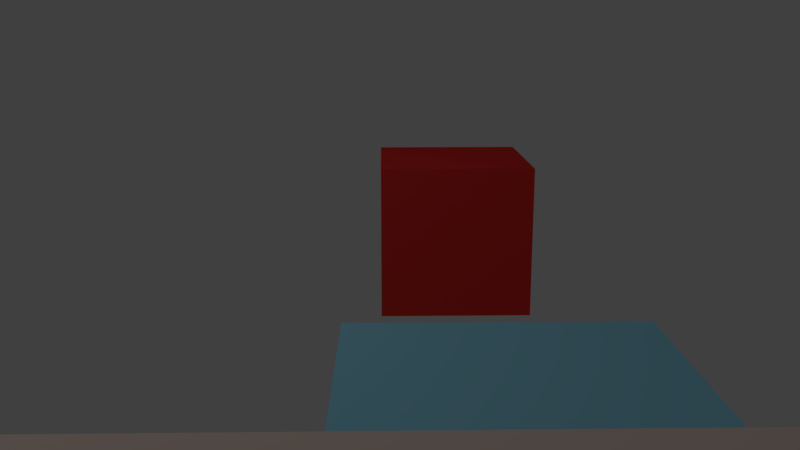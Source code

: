 # Source: scene6.blend  (saved by Blender 2.79.0; exported with 4.5.12 LTS)
import bpy
from mathutils import Matrix  # noqa: F401  (used for matrix-valued properties, if any)

bpy.ops.wm.read_factory_settings(use_empty=True)
scene = bpy.context.scene
scene.name = 'Scene'

# ---- collections
col_collection_1 = bpy.data.collections.new('Collection 1'); scene.collection.children.link(col_collection_1)

# ---- materials (node trees are filled in below, after node groups)
mat_material_003 = bpy.data.materials.new('Material.003')
mat_material_003.alpha_threshold = 0.0
mat_material_003.use_transparent_shadow = False
mat_material_003.diffuse_color = (0.8, 0.038, 0.031, 1.0)
mat_material_003.roughness = 0.5
mat_material_002 = bpy.data.materials.new('Material.002')
mat_material_002.alpha_threshold = 0.0
mat_material_002.use_transparent_shadow = False
mat_material_002.diffuse_color = (0.271, 0.1497, 0.8, 1.0)
mat_material_002.roughness = 0.5
mat_material_001 = bpy.data.materials.new('Material.001')
mat_material_001.alpha_threshold = 0.0
mat_material_001.use_transparent_shadow = False
mat_material_001.diffuse_color = (0.2733, 0.6336, 0.8, 1.0)
mat_material_001.roughness = 0.5
mat_material_004 = bpy.data.materials.new('Material.004')
mat_material_004.alpha_threshold = 0.0
mat_material_004.use_transparent_shadow = False
mat_material_004.diffuse_color = (0.8, 0.6384, 0.5665, 1.0)
mat_material_004.roughness = 0.5
mat_material_005 = bpy.data.materials.new('Material.005')
mat_material_005.alpha_threshold = 0.0
mat_material_005.use_transparent_shadow = False
mat_material_005.diffuse_color = (0.06172, 0.04148, 0.07837, 1.0)
mat_material_005.roughness = 0.5

# ---- material node trees

# ---- world
world_world = bpy.data.worlds.new('World'); scene.world = world_world
world_world.color = (0.05088, 0.05088, 0.05088)
world_world.use_sun_shadow = False
world_world.sun_shadow_jitter_overblur = 0.0
world_world.cycles.sampling_method = 'MANUAL'

# ---- cameras
cam_camera = bpy.data.cameras.new('Camera')
cam_camera.clip_end = 100.0
cam_camera.lens = 35.0
cam_camera.sensor_width = 32.0
cam_camera.sensor_height = 18.0
cam_camera.ortho_scale = 7.314
cam_camera.dof.focus_distance = 0.0
cam_camera.dof.aperture_fstop = 128.0

# ---- lights
light_lamp = bpy.data.lights.new('Lamp', 'POINT')
light_lamp.transmission_factor = 0.0
light_lamp.cutoff_distance = 30.0
light_lamp.energy = 100.0
light_lamp.shadow_buffer_clip_start = 1.001
light_lamp.shadow_soft_size = 0.1
light_lamp.shadow_maximum_resolution = 0.006
light_lamp.use_absolute_resolution = True

# ---- meshes
me_cube_003 = bpy.data.meshes.new('Cube.003')
me_cube_003.from_pydata([(-1.0, -1.0, -1.0), (-1.0, -1.0, 1.0), (-1.0, 1.0, -1.0), (-1.0, 1.0, 1.0), (1.0, -1.0, -1.0), (1.0, -1.0, 1.0), (1.0, 1.0, -1.0), (1.0, 1.0, 1.0)], [], [(0, 1, 3, 2), (2, 3, 7, 6), (6, 7, 5, 4), (4, 5, 1, 0), (2, 6, 4, 0), (7, 3, 1, 5)])
me_cube_003.materials.append(mat_material_003)
me_cube_003.use_remesh_preserve_volume = False
me_cube_003.use_remesh_preserve_attributes = False
me_cube_003.use_mirror_vertex_groups = False
me_cube_003.update()
me_sphere = bpy.data.meshes.new('Sphere')
me_sphere.from_pydata([(0.0, 0.1951, 0.9808), (0.0, 0.3827, 0.9239), (0.0, 0.5556, 0.8315), (0.0, 0.7071, 0.7071), (0.0, 0.8315, 0.5556), (0.0, 0.9239, 0.3827), (0.0, 0.9808, 0.1951), (0.0, 1.0, 7.55e-08), (0.0, 0.9808, -0.1951), (0.0, 0.5556, -0.8315), (0.03806, 0.1913, 0.9808), (0.07466, 0.3753, 0.9239), (0.1084, 0.5449, 0.8315), (0.1379, 0.6935, 0.7071), (0.1622, 0.8155, 0.5556), (0.1802, 0.9061, 0.3827), (0.1913, 0.9619, 0.1951), (0.1951, 0.9808, 7.55e-08), (0.1913, 0.9619, -0.1951), (0.1802, 0.9061, -0.3827), (0.1622, 0.8155, -0.5556), (0.1379, 0.6935, -0.7071), (0.1084, 0.5449, -0.8315), (0.07466, 0.3753, -0.9239), (0.03806, 0.1913, -0.9808), (0.07466, 0.1802, 0.9808), (0.1464, 0.3536, 0.9239), (0.2126, 0.5133, 0.8315), (0.2706, 0.6533, 0.7071), (0.3182, 0.7682, 0.5556), (0.3536, 0.8536, 0.3827), (0.3753, 0.9061, 0.1951), (0.3827, 0.9239, 7.55e-08), (0.3753, 0.9061, -0.1951), (0.3536, 0.8536, -0.3827), (0.3182, 0.7682, -0.5556), (0.2706, 0.6533, -0.7071), (0.2126, 0.5133, -0.8315), (0.1464, 0.3536, -0.9239), (0.07466, 0.1802, -0.9808), (0.1084, 0.1622, 0.9808), (0.2126, 0.3182, 0.9239), (0.3087, 0.4619, 0.8315), (0.3928, 0.5879, 0.7071), (0.4619, 0.6913, 0.5556), (0.5133, 0.7682, 0.3827), (0.5449, 0.8155, 0.1951), (0.5556, 0.8315, 7.55e-08), (0.5449, 0.8155, -0.1951), (0.5133, 0.7682, -0.3827), (0.4619, 0.6913, -0.5556), (0.3928, 0.5879, -0.7071), (0.3087, 0.4619, -0.8315), (0.2126, 0.3182, -0.9239), (0.1084, 0.1622, -0.9808), (0.1379, 0.1379, 0.9808), (0.2706, 0.2706, 0.9239), (0.3928, 0.3928, 0.8315), (0.5, 0.5, 0.7071), (0.5879, 0.5879, 0.5556), (0.6533, 0.6533, 0.3827), (0.6935, 0.6935, 0.1951), (0.7071, 0.7071, 7.55e-08), (0.6935, 0.6935, -0.1951), (0.6533, 0.6533, -0.3827), (0.5879, 0.5879, -0.5556), (0.5, 0.5, -0.7071), (0.3928, 0.3928, -0.8315), (0.2706, 0.2706, -0.9239), (0.1379, 0.1379, -0.9808), (0.1622, 0.1084, 0.9808), (0.3182, 0.2126, 0.9239), (0.4619, 0.3087, 0.8315), (0.5879, 0.3928, 0.7071), (0.6913, 0.4619, 0.5556), (0.7682, 0.5133, 0.3827), (0.8155, 0.5449, 0.1951), (0.8315, 0.5556, 7.55e-08), (0.8155, 0.5449, -0.1951), (0.7682, 0.5133, -0.3827), (0.6913, 0.4619, -0.5556), (0.5879, 0.3928, -0.7071), (0.4619, 0.3087, -0.8315), (0.3182, 0.2126, -0.9239), (0.1622, 0.1084, -0.9808), (0.1802, 0.07466, 0.9808), (0.3536, 0.1464, 0.9239), (0.5133, 0.2126, 0.8315), (0.6533, 0.2706, 0.7071), (0.7682, 0.3182, 0.5556), (0.8536, 0.3536, 0.3827), (0.9061, 0.3753, 0.1951), (0.9239, 0.3827, 7.55e-08), (0.9061, 0.3753, -0.1951), (0.8536, 0.3536, -0.3827), (0.7682, 0.3182, -0.5556), (0.6533, 0.2706, -0.7071), (0.5133, 0.2126, -0.8315), (0.3536, 0.1464, -0.9239), (0.1802, 0.07466, -0.9808), (0.1913, 0.03806, 0.9808), (0.3753, 0.07466, 0.9239), (0.5449, 0.1084, 0.8315), (0.6935, 0.1379, 0.7071), (0.8155, 0.1622, 0.5556), (0.9061, 0.1802, 0.3827), (0.9619, 0.1913, 0.1951), (0.9808, 0.1951, 7.55e-08), (0.9619, 0.1913, -0.1951), (0.9061, 0.1802, -0.3827), (0.8155, 0.1622, -0.5556), (0.6935, 0.1379, -0.7071), (0.5449, 0.1084, -0.8315), (0.3753, 0.07466, -0.9239), (0.1913, 0.03806, -0.9808), (0.1951, -3.266e-07, 0.9808), (0.3827, -3.192e-07, 0.9239), (0.5556, -3.117e-07, 0.8315), (0.7071, -3.192e-07, 0.7071), (0.8315, -3.341e-07, 0.5556), (0.9239, -2.745e-07, 0.3827), (0.9808, -3.937e-07, 0.1951), (1.0, -3.788e-07, 7.55e-08), (0.9808, -3.937e-07, -0.1951), (0.9239, -2.298e-07, -0.3827), (0.8315, -3.341e-07, -0.5556), (0.7071, -3.192e-07, -0.7071), (0.5556, -3.415e-07, -0.8315), (0.3827, -3.043e-07, -0.9239), (0.1951, -3.08e-07, -0.9808), (0.1913, -0.03806, 0.9808), (0.3753, -0.07466, 0.9239), (0.5449, -0.1084, 0.8315), (0.6935, -0.138, 0.7071), (0.8155, -0.1622, 0.5556), (0.9061, -0.1802, 0.3827), (0.9619, -0.1913, 0.1951), (0.9808, -0.1951, 7.55e-08), (0.9619, -0.1913, -0.1951), (0.9061, -0.1802, -0.3827), (0.8155, -0.1622, -0.5556), (0.6935, -0.138, -0.7071), (0.5449, -0.1084, -0.8315), (0.3753, -0.07466, -0.9239), (0.1913, -0.03806, -0.9808), (0.1802, -0.07466, 0.9808), (0.3536, -0.1464, 0.9239), (0.5133, -0.2126, 0.8315), (0.6533, -0.2706, 0.7071), (0.7682, -0.3182, 0.5556), (0.8536, -0.3536, 0.3827), (0.9061, -0.3753, 0.1951), (0.9239, -0.3827, 7.55e-08), (0.9061, -0.3753, -0.1951), (0.8536, -0.3536, -0.3827), (0.7682, -0.3182, -0.5556), (0.6533, -0.2706, -0.7071), (0.5133, -0.2126, -0.8315), (0.3536, -0.1464, -0.9239), (0.1802, -0.07466, -0.9808), (0.1622, -0.1084, 0.9808), (0.3182, -0.2126, 0.9239), (0.4619, -0.3087, 0.8315), (0.5879, -0.3928, 0.7071), (0.6913, -0.4619, 0.5556), (0.7682, -0.5133, 0.3827), (0.8155, -0.5449, 0.1951), (0.8315, -0.5556, 7.55e-08), (0.8155, -0.5449, -0.1951), (0.7682, -0.5133, -0.3827), (0.6913, -0.4619, -0.5556), (0.5879, -0.3928, -0.7071), (0.4619, -0.3087, -0.8315), (0.3182, -0.2126, -0.9239), (0.1622, -0.1084, -0.9808), (0.1379, -0.138, 0.9808), (0.2706, -0.2706, 0.9239), (0.3928, -0.3928, 0.8315), (0.5, -0.5, 0.7071), (0.5879, -0.5879, 0.5556), (0.6533, -0.6533, 0.3827), (0.6935, -0.6935, 0.1951), (0.7071, -0.7071, 7.55e-08), (0.6935, -0.6935, -0.1951), (0.6533, -0.6533, -0.3827), (0.5879, -0.5879, -0.5556), (0.5, -0.5, -0.7071), (0.3928, -0.3928, -0.8315), (0.2706, -0.2706, -0.9239), (0.1379, -0.138, -0.9808), (0.1084, -0.1622, 0.9808), (0.2126, -0.3182, 0.9239), (0.3087, -0.4619, 0.8315), (0.3928, -0.5879, 0.7071), (0.4619, -0.6913, 0.5556), (0.5133, -0.7682, 0.3827), (0.5449, -0.8155, 0.1951), (0.5556, -0.8315, 7.55e-08), (0.5449, -0.8155, -0.1951), (0.5133, -0.7682, -0.3827), (0.4619, -0.6913, -0.5556), (0.3928, -0.5879, -0.7071), (0.3087, -0.4619, -0.8315), (0.2126, -0.3182, -0.9239), (0.1084, -0.1622, -0.9808), (0.0, -3.258e-07, -1.0), (0.07466, -0.1802, 0.9808), (0.1464, -0.3536, 0.9239), (0.2126, -0.5133, 0.8315), (0.2706, -0.6533, 0.7071), (0.3182, -0.7682, 0.5556), (0.3536, -0.8536, 0.3827), (0.3753, -0.9061, 0.1951), (0.3827, -0.9239, 7.55e-08), (0.3753, -0.9061, -0.1951), (0.3536, -0.8536, -0.3827), (0.3182, -0.7682, -0.5556), (0.2706, -0.6533, -0.7071), (0.2126, -0.5133, -0.8315), (0.1464, -0.3536, -0.9239), (0.07466, -0.1802, -0.9808), (0.03806, -0.1913, 0.9808), (0.07466, -0.3753, 0.9239), (0.1084, -0.5449, 0.8315), (0.1379, -0.6935, 0.7071), (0.1622, -0.8155, 0.5556), (0.1802, -0.9061, 0.3827), (0.1913, -0.9619, 0.1951), (0.1951, -0.9808, 7.55e-08), (0.1913, -0.9619, -0.1951), (0.1802, -0.9061, -0.3827), (0.1622, -0.8155, -0.5556), (0.1379, -0.6935, -0.7071), (0.1084, -0.5449, -0.8315), (0.07466, -0.3753, -0.9239), (0.03806, -0.1913, -0.9808), (-7.212e-09, -0.1951, 0.9808), (4.122e-08, -0.3827, 0.9239), (2.632e-08, -0.5556, 0.8315), (-2.584e-08, -0.7071, 0.7071), (-8.544e-08, -0.8315, 0.5556), (6.357e-08, -0.9239, 0.3827), (-8.544e-08, -0.9808, 0.1951), (-1.003e-07, -1.0, 7.55e-08), (-8.544e-08, -0.9808, -0.1951), (6.357e-08, -0.9239, -0.3827), (-8.544e-08, -0.8315, -0.5556), (-2.584e-08, -0.7071, -0.7071), (-1.094e-08, -0.5556, -0.8315), (3.964e-09, -0.3827, -0.9239), (3.964e-09, -0.1951, -0.9808), (-0.03806, -0.1913, 0.9808), (-0.07466, -0.3753, 0.9239), (-0.1084, -0.5449, 0.8315), (-0.1379, -0.6935, 0.7071), (-0.1622, -0.8155, 0.5556), (-0.1802, -0.9061, 0.3827), (-0.1913, -0.9619, 0.1951), (-0.1951, -0.9808, 7.55e-08), (-0.1913, -0.9619, -0.1951), (-0.1802, -0.9061, -0.3827), (-0.1622, -0.8155, -0.5556), (-0.1379, -0.6935, -0.7071), (-0.1084, -0.5449, -0.8315), (-0.07466, -0.3753, -0.9239), (-0.03806, -0.1913, -0.9808), (-0.07466, -0.1802, 0.9808), (-0.1464, -0.3536, 0.9239), (-0.2126, -0.5133, 0.8315), (-0.2706, -0.6533, 0.7071), (-0.3182, -0.7682, 0.5556), (-0.3536, -0.8536, 0.3827), (-0.3753, -0.9061, 0.1951), (-0.3827, -0.9239, 7.55e-08), (-0.3753, -0.9061, -0.1951), (-0.3536, -0.8536, -0.3827), (-0.3182, -0.7682, -0.5556), (-0.2706, -0.6533, -0.7071), (-0.2126, -0.5133, -0.8315), (-0.1464, -0.3536, -0.9239), (-0.07466, -0.1802, -0.9808), (-0.1084, -0.1622, 0.9808), (-0.2126, -0.3182, 0.9239), (-0.3087, -0.4619, 0.8315), (-0.3928, -0.5879, 0.7071), (-0.4619, -0.6913, 0.5556), (-0.5133, -0.7682, 0.3827), (-0.5449, -0.8155, 0.1951), (-0.5556, -0.8315, 7.55e-08), (-0.5449, -0.8155, -0.1951), (-0.5133, -0.7682, -0.3827), (-0.4619, -0.6913, -0.5556), (-0.3928, -0.5879, -0.7071), (-0.3087, -0.4619, -0.8315), (-0.2126, -0.3182, -0.9239), (-0.1084, -0.1622, -0.9808), (-2.304e-07, -5.562e-07, 1.0), (-0.1379, -0.138, 0.9808), (-0.2706, -0.2706, 0.9239), (-0.3928, -0.3928, 0.8315), (-0.5, -0.5, 0.7071), (-0.5879, -0.5879, 0.5556), (-0.6533, -0.6533, 0.3827), (-0.6935, -0.6935, 0.1951), (-0.7071, -0.7071, 7.55e-08), (-0.6935, -0.6935, -0.1951), (-0.6533, -0.6533, -0.3827), (-0.5879, -0.5879, -0.5556), (-0.5, -0.5, -0.7071), (-0.3928, -0.3928, -0.8315), (-0.2706, -0.2706, -0.9239), (-0.1379, -0.1379, -0.9808), (-0.1622, -0.1084, 0.9808), (-0.3182, -0.2126, 0.9239), (-0.4619, -0.3087, 0.8315), (-0.5879, -0.3928, 0.7071), (-0.6913, -0.4619, 0.5556), (-0.7682, -0.5133, 0.3827), (-0.8155, -0.5449, 0.1951), (-0.8315, -0.5556, 7.55e-08), (-0.8155, -0.5449, -0.1951), (-0.7682, -0.5133, -0.3827), (-0.6913, -0.4619, -0.5556), (-0.5879, -0.3928, -0.7071), (-0.4619, -0.3087, -0.8315), (-0.3182, -0.2126, -0.9239), (-0.1622, -0.1084, -0.9808), (-0.1802, -0.07466, 0.9808), (-0.3536, -0.1464, 0.9239), (-0.5133, -0.2126, 0.8315), (-0.6533, -0.2706, 0.7071), (-0.7682, -0.3182, 0.5556), (-0.8536, -0.3536, 0.3827), (-0.9061, -0.3753, 0.1951), (-0.9239, -0.3827, 7.55e-08), (-0.9061, -0.3753, -0.1951), (-0.8536, -0.3536, -0.3827), (-0.7682, -0.3182, -0.5556), (-0.6533, -0.2706, -0.7071), (-0.5133, -0.2126, -0.8315), (-0.3536, -0.1464, -0.9239), (-0.1802, -0.07466, -0.9808), (-0.1913, -0.03806, 0.9808), (-0.3753, -0.07466, 0.9239), (-0.5449, -0.1084, 0.8315), (-0.6935, -0.1379, 0.7071), (-0.8155, -0.1622, 0.5556), (-0.9061, -0.1802, 0.3827), (-0.9619, -0.1913, 0.1951), (-0.9808, -0.1951, 7.55e-08), (-0.9619, -0.1913, -0.1951), (-0.9061, -0.1802, -0.3827), (-0.8155, -0.1622, -0.5556), (-0.6935, -0.1379, -0.7071), (-0.5449, -0.1084, -0.8315), (-0.3753, -0.07466, -0.9239), (-0.1913, -0.03806, -0.9808), (-0.1951, -3.117e-07, 0.9808), (-0.3827, -2.819e-07, 0.9239), (-0.5556, -2.819e-07, 0.8315), (-0.7071, -1.851e-07, 0.7071), (-0.8315, -1.404e-07, 0.5556), (-0.9239, -3.192e-07, 0.3827), (-0.9808, -9.567e-08, 0.1951), (-1.0, -1.404e-07, 7.55e-08), (-0.9808, -9.567e-08, -0.1951), (-0.9239, -3.192e-07, -0.3827), (-0.8315, -1.404e-07, -0.5556), (-0.7071, -1.851e-07, -0.7071), (-0.5556, -2.596e-07, -0.8315), (-0.3827, -2.521e-07, -0.9239), (-0.1951, -3.155e-07, -0.9808), (-0.1913, 0.03806, 0.9808), (-0.3753, 0.07466, 0.9239), (-0.5449, 0.1084, 0.8315), (-0.6935, 0.1379, 0.7071), (-0.8155, 0.1622, 0.5556), (-0.9061, 0.1802, 0.3827), (-0.9619, 0.1913, 0.1951), (-0.9808, 0.1951, 7.55e-08), (-0.9619, 0.1913, -0.1951), (-0.9061, 0.1802, -0.3827), (-0.8155, 0.1622, -0.5556), (-0.6935, 0.1379, -0.7071), (-0.5449, 0.1084, -0.8315), (-0.3753, 0.07466, -0.9239), (-0.1913, 0.03806, -0.9808), (-0.1802, 0.07466, 0.9808), (-0.3536, 0.1464, 0.9239), (-0.5133, 0.2126, 0.8315), (-0.6533, 0.2706, 0.7071), (-0.7682, 0.3182, 0.5556), (-0.8536, 0.3536, 0.3827), (-0.9061, 0.3753, 0.1951), (-0.9239, 0.3827, 7.55e-08), (-0.9061, 0.3753, -0.1951), (-0.8536, 0.3536, -0.3827), (-0.7682, 0.3182, -0.5556), (-0.6533, 0.2706, -0.7071), (-0.5133, 0.2126, -0.8315), (-0.3536, 0.1464, -0.9239), (-0.1802, 0.07466, -0.9808), (-0.1622, 0.1084, 0.9808), (-0.3182, 0.2126, 0.9239), (-0.4619, 0.3087, 0.8315), (-0.5879, 0.3928, 0.7071), (-0.6913, 0.4619, 0.5556), (-0.7682, 0.5133, 0.3827), (-0.8155, 0.5449, 0.1951), (-0.8315, 0.5556, 7.55e-08), (-0.8155, 0.5449, -0.1951), (-0.7682, 0.5133, -0.3827), (-0.6913, 0.4619, -0.5556), (-0.5879, 0.3928, -0.7071), (-0.4619, 0.3087, -0.8315), (-0.3182, 0.2126, -0.9239), (-0.1622, 0.1084, -0.9808), (-0.1379, 0.1379, 0.9808), (-0.2706, 0.2706, 0.9239), (-0.3928, 0.3928, 0.8315), (-0.5, 0.5, 0.7071), (-0.5879, 0.5879, 0.5556), (-0.6533, 0.6533, 0.3827), (-0.6935, 0.6935, 0.1951), (-0.7071, 0.7071, 7.55e-08), (-0.6935, 0.6935, -0.1951), (-0.6533, 0.6533, -0.3827), (-0.5879, 0.5879, -0.5556), (-0.5, 0.5, -0.7071), (-0.3928, 0.3928, -0.8315), (-0.2706, 0.2706, -0.9239), (-0.1379, 0.1379, -0.9808), (-0.1084, 0.1622, 0.9808), (-0.2126, 0.3182, 0.9239), (-0.3087, 0.4619, 0.8315), (-0.3928, 0.5879, 0.7071), (-0.4619, 0.6913, 0.5556), (-0.5133, 0.7682, 0.3827), (-0.5449, 0.8155, 0.1951), (-0.5556, 0.8315, 7.55e-08), (-0.5449, 0.8155, -0.1951), (-0.5133, 0.7682, -0.3827), (-0.4619, 0.6913, -0.5556), (-0.3928, 0.5879, -0.7071), (-0.3087, 0.4619, -0.8315), (-0.2126, 0.3182, -0.9239), (-0.1084, 0.1622, -0.9808), (-0.07466, 0.1802, 0.9808), (-0.1464, 0.3536, 0.9239), (-0.2126, 0.5133, 0.8315), (-0.2706, 0.6533, 0.7071), (-0.3182, 0.7682, 0.5556), (-0.3536, 0.8536, 0.3827), (-0.3753, 0.9061, 0.1951), (-0.3827, 0.9239, 7.55e-08), (-0.3753, 0.9061, -0.1951), (-0.3536, 0.8536, -0.3827), (-0.3182, 0.7682, -0.5556), (-0.2706, 0.6533, -0.7071), (-0.2126, 0.5133, -0.8315), (-0.1464, 0.3536, -0.9239), (-0.07466, 0.1802, -0.9808), (-0.03806, 0.1913, 0.9808), (-0.07466, 0.3753, 0.9239), (-0.1084, 0.5449, 0.8315), (-0.1379, 0.6935, 0.7071), (-0.1622, 0.8155, 0.5556), (-0.1802, 0.9061, 0.3827), (-0.1913, 0.9619, 0.1951), (-0.1951, 0.9808, 7.55e-08), (-0.1913, 0.9619, -0.1951), (-0.1802, 0.9061, -0.3827), (-0.1622, 0.8155, -0.5556), (-0.1379, 0.6935, -0.7071), (-0.1084, 0.5449, -0.8315), (-0.07466, 0.3753, -0.9239), (-0.03806, 0.1913, -0.9808), (6.357e-08, 0.9239, -0.3827), (2.722e-07, 0.8315, -0.5556), (1.53e-07, 0.7071, -0.7071), (7.847e-08, 0.3827, -0.9239), (1.514e-08, 0.1951, -0.9808)], [], [(477, 8, 18, 19), (2, 1, 11, 12), (478, 477, 19, 20), (3, 2, 12, 13), (479, 478, 20, 21), (4, 3, 13, 14), (9, 479, 21, 22), (5, 4, 14, 15), (480, 9, 22, 23), (6, 5, 15, 16), (481, 480, 23, 24), (7, 6, 16, 17), (0, 296, 10), (205, 481, 24), (8, 7, 17, 18), (1, 0, 10, 11), (10, 296, 25), (205, 24, 39), (18, 17, 32, 33), (11, 10, 25, 26), (19, 18, 33, 34), (12, 11, 26, 27), (20, 19, 34, 35), (13, 12, 27, 28), (21, 20, 35, 36), (14, 13, 28, 29), (22, 21, 36, 37), (15, 14, 29, 30), (23, 22, 37, 38), (16, 15, 30, 31), (24, 23, 38, 39), (17, 16, 31, 32), (29, 28, 43, 44), (37, 36, 51, 52), (30, 29, 44, 45), (38, 37, 52, 53), (31, 30, 45, 46), (39, 38, 53, 54), (32, 31, 46, 47), (25, 296, 40), (205, 39, 54), (33, 32, 47, 48), (26, 25, 40, 41), (34, 33, 48, 49), (27, 26, 41, 42), (35, 34, 49, 50), (28, 27, 42, 43), (36, 35, 50, 51), (48, 47, 62, 63), (41, 40, 55, 56), (49, 48, 63, 64), (42, 41, 56, 57), (50, 49, 64, 65), (43, 42, 57, 58), (51, 50, 65, 66), (44, 43, 58, 59), (52, 51, 66, 67), (45, 44, 59, 60), (53, 52, 67, 68), (46, 45, 60, 61), (54, 53, 68, 69), (47, 46, 61, 62), (40, 296, 55), (205, 54, 69), (67, 66, 81, 82), (60, 59, 74, 75), (68, 67, 82, 83), (61, 60, 75, 76), (69, 68, 83, 84), (62, 61, 76, 77), (55, 296, 70), (205, 69, 84), (63, 62, 77, 78), (56, 55, 70, 71), (64, 63, 78, 79), (57, 56, 71, 72), (65, 64, 79, 80), (58, 57, 72, 73), (66, 65, 80, 81), (59, 58, 73, 74), (79, 78, 93, 94), (72, 71, 86, 87), (80, 79, 94, 95), (73, 72, 87, 88), (81, 80, 95, 96), (74, 73, 88, 89), (82, 81, 96, 97), (75, 74, 89, 90), (83, 82, 97, 98), (76, 75, 90, 91), (84, 83, 98, 99), (77, 76, 91, 92), (70, 296, 85), (205, 84, 99), (78, 77, 92, 93), (71, 70, 85, 86), (98, 97, 112, 113), (91, 90, 105, 106), (99, 98, 113, 114), (92, 91, 106, 107), (85, 296, 100), (205, 99, 114), (93, 92, 107, 108), (86, 85, 100, 101), (94, 93, 108, 109), (87, 86, 101, 102), (95, 94, 109, 110), (88, 87, 102, 103), (96, 95, 110, 111), (89, 88, 103, 104), (97, 96, 111, 112), (90, 89, 104, 105), (102, 101, 116, 117), (110, 109, 124, 125), (103, 102, 117, 118), (111, 110, 125, 126), (104, 103, 118, 119), (112, 111, 126, 127), (105, 104, 119, 120), (113, 112, 127, 128), (106, 105, 120, 121), (114, 113, 128, 129), (107, 106, 121, 122), (100, 296, 115), (205, 114, 129), (108, 107, 122, 123), (101, 100, 115, 116), (109, 108, 123, 124), (121, 120, 135, 136), (129, 128, 143, 144), (122, 121, 136, 137), (115, 296, 130), (205, 129, 144), (123, 122, 137, 138), (116, 115, 130, 131), (124, 123, 138, 139), (117, 116, 131, 132), (125, 124, 139, 140), (118, 117, 132, 133), (126, 125, 140, 141), (119, 118, 133, 134), (127, 126, 141, 142), (120, 119, 134, 135), (128, 127, 142, 143), (140, 139, 154, 155), (133, 132, 147, 148), (141, 140, 155, 156), (134, 133, 148, 149), (142, 141, 156, 157), (135, 134, 149, 150), (143, 142, 157, 158), (136, 135, 150, 151), (144, 143, 158, 159), (137, 136, 151, 152), (130, 296, 145), (205, 144, 159), (138, 137, 152, 153), (131, 130, 145, 146), (139, 138, 153, 154), (132, 131, 146, 147), (159, 158, 173, 174), (152, 151, 166, 167), (145, 296, 160), (205, 159, 174), (153, 152, 167, 168), (146, 145, 160, 161), (154, 153, 168, 169), (147, 146, 161, 162), (155, 154, 169, 170), (148, 147, 162, 163), (156, 155, 170, 171), (149, 148, 163, 164), (157, 156, 171, 172), (150, 149, 164, 165), (158, 157, 172, 173), (151, 150, 165, 166), (163, 162, 177, 178), (171, 170, 185, 186), (164, 163, 178, 179), (172, 171, 186, 187), (165, 164, 179, 180), (173, 172, 187, 188), (166, 165, 180, 181), (174, 173, 188, 189), (167, 166, 181, 182), (160, 296, 175), (205, 174, 189), (168, 167, 182, 183), (161, 160, 175, 176), (169, 168, 183, 184), (162, 161, 176, 177), (170, 169, 184, 185), (182, 181, 196, 197), (175, 296, 190), (205, 189, 204), (183, 182, 197, 198), (176, 175, 190, 191), (184, 183, 198, 199), (177, 176, 191, 192), (185, 184, 199, 200), (178, 177, 192, 193), (186, 185, 200, 201), (179, 178, 193, 194), (187, 186, 201, 202), (180, 179, 194, 195), (188, 187, 202, 203), (181, 180, 195, 196), (189, 188, 203, 204), (201, 200, 216, 217), (194, 193, 209, 210), (202, 201, 217, 218), (195, 194, 210, 211), (203, 202, 218, 219), (196, 195, 211, 212), (204, 203, 219, 220), (197, 196, 212, 213), (190, 296, 206), (205, 204, 220), (198, 197, 213, 214), (191, 190, 206, 207), (199, 198, 214, 215), (192, 191, 207, 208), (200, 199, 215, 216), (193, 192, 208, 209), (205, 220, 235), (214, 213, 228, 229), (207, 206, 221, 222), (215, 214, 229, 230), (208, 207, 222, 223), (216, 215, 230, 231), (209, 208, 223, 224), (217, 216, 231, 232), (210, 209, 224, 225), (218, 217, 232, 233), (211, 210, 225, 226), (219, 218, 233, 234), (212, 211, 226, 227), (220, 219, 234, 235), (213, 212, 227, 228), (206, 296, 221), (233, 232, 247, 248), (226, 225, 240, 241), (234, 233, 248, 249), (227, 226, 241, 242), (235, 234, 249, 250), (228, 227, 242, 243), (221, 296, 236), (205, 235, 250), (229, 228, 243, 244), (222, 221, 236, 237), (230, 229, 244, 245), (223, 222, 237, 238), (231, 230, 245, 246), (224, 223, 238, 239), (232, 231, 246, 247), (225, 224, 239, 240), (237, 236, 251, 252), (245, 244, 259, 260), (238, 237, 252, 253), (246, 245, 260, 261), (239, 238, 253, 254), (247, 246, 261, 262), (240, 239, 254, 255), (248, 247, 262, 263), (241, 240, 255, 256), (249, 248, 263, 264), (242, 241, 256, 257), (250, 249, 264, 265), (243, 242, 257, 258), (236, 296, 251), (205, 250, 265), (244, 243, 258, 259), (256, 255, 270, 271), (264, 263, 278, 279), (257, 256, 271, 272), (265, 264, 279, 280), (258, 257, 272, 273), (251, 296, 266), (205, 265, 280), (259, 258, 273, 274), (252, 251, 266, 267), (260, 259, 274, 275), (253, 252, 267, 268), (261, 260, 275, 276), (254, 253, 268, 269), (262, 261, 276, 277), (255, 254, 269, 270), (263, 262, 277, 278), (275, 274, 289, 290), (268, 267, 282, 283), (276, 275, 290, 291), (269, 268, 283, 284), (277, 276, 291, 292), (270, 269, 284, 285), (278, 277, 292, 293), (271, 270, 285, 286), (279, 278, 293, 294), (272, 271, 286, 287), (280, 279, 294, 295), (273, 272, 287, 288), (266, 296, 281), (205, 280, 295), (274, 273, 288, 289), (267, 266, 281, 282), (294, 293, 309, 310), (287, 286, 302, 303), (295, 294, 310, 311), (288, 287, 303, 304), (281, 296, 297), (205, 295, 311), (289, 288, 304, 305), (282, 281, 297, 298), (290, 289, 305, 306), (283, 282, 298, 299), (291, 290, 306, 307), (284, 283, 299, 300), (292, 291, 307, 308), (285, 284, 300, 301), (293, 292, 308, 309), (286, 285, 301, 302), (299, 298, 313, 314), (307, 306, 321, 322), (300, 299, 314, 315), (308, 307, 322, 323), (301, 300, 315, 316), (309, 308, 323, 324), (302, 301, 316, 317), (310, 309, 324, 325), (303, 302, 317, 318), (311, 310, 325, 326), (304, 303, 318, 319), (297, 296, 312), (205, 311, 326), (305, 304, 319, 320), (298, 297, 312, 313), (306, 305, 320, 321), (318, 317, 332, 333), (326, 325, 340, 341), (319, 318, 333, 334), (312, 296, 327), (205, 326, 341), (320, 319, 334, 335), (313, 312, 327, 328), (321, 320, 335, 336), (314, 313, 328, 329), (322, 321, 336, 337), (315, 314, 329, 330), (323, 322, 337, 338), (316, 315, 330, 331), (324, 323, 338, 339), (317, 316, 331, 332), (325, 324, 339, 340), (337, 336, 351, 352), (330, 329, 344, 345), (338, 337, 352, 353), (331, 330, 345, 346), (339, 338, 353, 354), (332, 331, 346, 347), (340, 339, 354, 355), (333, 332, 347, 348), (341, 340, 355, 356), (334, 333, 348, 349), (327, 296, 342), (205, 341, 356), (335, 334, 349, 350), (328, 327, 342, 343), (336, 335, 350, 351), (329, 328, 343, 344), (356, 355, 370, 371), (349, 348, 363, 364), (342, 296, 357), (205, 356, 371), (350, 349, 364, 365), (343, 342, 357, 358), (351, 350, 365, 366), (344, 343, 358, 359), (352, 351, 366, 367), (345, 344, 359, 360), (353, 352, 367, 368), (346, 345, 360, 361), (354, 353, 368, 369), (347, 346, 361, 362), (355, 354, 369, 370), (348, 347, 362, 363), (368, 367, 382, 383), (361, 360, 375, 376), (369, 368, 383, 384), (362, 361, 376, 377), (370, 369, 384, 385), (363, 362, 377, 378), (371, 370, 385, 386), (364, 363, 378, 379), (357, 296, 372), (205, 371, 386), (365, 364, 379, 380), (358, 357, 372, 373), (366, 365, 380, 381), (359, 358, 373, 374), (367, 366, 381, 382), (360, 359, 374, 375), (372, 296, 387), (205, 386, 401), (380, 379, 394, 395), (373, 372, 387, 388), (381, 380, 395, 396), (374, 373, 388, 389), (382, 381, 396, 397), (375, 374, 389, 390), (383, 382, 397, 398), (376, 375, 390, 391), (384, 383, 398, 399), (377, 376, 391, 392), (385, 384, 399, 400), (378, 377, 392, 393), (386, 385, 400, 401), (379, 378, 393, 394), (391, 390, 405, 406), (399, 398, 413, 414), (392, 391, 406, 407), (400, 399, 414, 415), (393, 392, 407, 408), (401, 400, 415, 416), (394, 393, 408, 409), (387, 296, 402), (205, 401, 416), (395, 394, 409, 410), (388, 387, 402, 403), (396, 395, 410, 411), (389, 388, 403, 404), (397, 396, 411, 412), (390, 389, 404, 405), (398, 397, 412, 413), (410, 409, 424, 425), (403, 402, 417, 418), (411, 410, 425, 426), (404, 403, 418, 419), (412, 411, 426, 427), (405, 404, 419, 420), (413, 412, 427, 428), (406, 405, 420, 421), (414, 413, 428, 429), (407, 406, 421, 422), (415, 414, 429, 430), (408, 407, 422, 423), (416, 415, 430, 431), (409, 408, 423, 424), (402, 296, 417), (205, 416, 431), (429, 428, 443, 444), (422, 421, 436, 437), (430, 429, 444, 445), (423, 422, 437, 438), (431, 430, 445, 446), (424, 423, 438, 439), (417, 296, 432), (205, 431, 446), (425, 424, 439, 440), (418, 417, 432, 433), (426, 425, 440, 441), (419, 418, 433, 434), (427, 426, 441, 442), (420, 419, 434, 435), (428, 427, 442, 443), (421, 420, 435, 436), (433, 432, 447, 448), (441, 440, 455, 456), (434, 433, 448, 449), (442, 441, 456, 457), (435, 434, 449, 450), (443, 442, 457, 458), (436, 435, 450, 451), (444, 443, 458, 459), (437, 436, 451, 452), (445, 444, 459, 460), (438, 437, 452, 453), (446, 445, 460, 461), (439, 438, 453, 454), (432, 296, 447), (205, 446, 461), (440, 439, 454, 455), (452, 451, 466, 467), (460, 459, 474, 475), (453, 452, 467, 468), (461, 460, 475, 476), (454, 453, 468, 469), (447, 296, 462), (205, 461, 476), (455, 454, 469, 470), (448, 447, 462, 463), (456, 455, 470, 471), (449, 448, 463, 464), (457, 456, 471, 472), (450, 449, 464, 465), (458, 457, 472, 473), (451, 450, 465, 466), (459, 458, 473, 474), (471, 470, 8, 477), (464, 463, 1, 2), (472, 471, 477, 478), (465, 464, 2, 3), (473, 472, 478, 479), (466, 465, 3, 4), (474, 473, 479, 9), (467, 466, 4, 5), (475, 474, 9, 480), (468, 467, 5, 6), (476, 475, 480, 481), (469, 468, 6, 7), (462, 296, 0), (205, 476, 481), (470, 469, 7, 8), (463, 462, 0, 1)])
me_sphere.materials.append(mat_material_002)
me_sphere.use_remesh_preserve_volume = False
me_sphere.use_remesh_preserve_attributes = False
me_sphere.use_mirror_vertex_groups = False
me_sphere.update()
me_cube_001 = bpy.data.meshes.new('Cube.001')
me_cube_001.from_pydata([(-1.0, -1.0, -1.0), (-1.0, -1.0, 1.0), (-1.0, 1.0, -1.0), (-1.0, 1.0, 1.0), (1.0, -1.0, -1.0), (1.0, -1.0, 1.0), (1.0, 1.0, -1.0), (1.0, 1.0, 1.0)], [], [(0, 1, 3, 2), (2, 3, 7, 6), (6, 7, 5, 4), (4, 5, 1, 0), (2, 6, 4, 0), (7, 3, 1, 5)])
me_cube_001.materials.append(mat_material_001)
me_cube_001.use_remesh_preserve_volume = False
me_cube_001.use_remesh_preserve_attributes = False
me_cube_001.use_mirror_vertex_groups = False
me_cube_001.update()
me_cube_002 = bpy.data.meshes.new('Cube.002')
me_cube_002.from_pydata([(-1.0, -1.0, -1.0), (-1.0, -1.0, 1.0), (-1.0, 1.0, -1.0), (-1.0, 1.0, 1.0), (1.0, -1.0, -1.0), (1.0, -1.0, 1.0), (1.0, 1.0, -1.0), (1.0, 1.0, 1.0)], [], [(0, 1, 3, 2), (2, 3, 7, 6), (6, 7, 5, 4), (4, 5, 1, 0), (2, 6, 4, 0), (7, 3, 1, 5)])
me_cube_002.materials.append(mat_material_004)
me_cube_002.use_remesh_preserve_volume = False
me_cube_002.use_remesh_preserve_attributes = False
me_cube_002.use_mirror_vertex_groups = False
me_cube_002.update()
me_cube_004 = bpy.data.meshes.new('Cube.004')
me_cube_004.from_pydata([(-1.0, -1.0, -1.0), (-1.0, -1.0, 1.0), (-1.0, 1.0, -1.0), (-1.0, 1.0, 1.0), (1.0, -1.0, -1.0), (1.0, -1.0, 1.0), (1.0, 1.0, -1.0), (1.0, 1.0, 1.0)], [], [(0, 1, 3, 2), (2, 3, 7, 6), (6, 7, 5, 4), (4, 5, 1, 0), (2, 6, 4, 0), (7, 3, 1, 5)])
me_cube_004.materials.append(mat_material_005)
me_cube_004.use_remesh_preserve_volume = False
me_cube_004.use_remesh_preserve_attributes = False
me_cube_004.use_mirror_vertex_groups = False
me_cube_004.update()

# ---- objects
ob_lamp = bpy.data.objects.new('Lamp', light_lamp)
ob_camera = bpy.data.objects.new('Camera', cam_camera)
ob_saut = bpy.data.objects.new('Saut', me_cube_003)
ob_ball = bpy.data.objects.new('Ball', me_sphere)
ob_saut_s_friend = bpy.data.objects.new("Saut's friend", me_cube_001)
ob_soccer_goal = bpy.data.objects.new('Soccer goal', me_cube_002)
ob_hunter_zone = bpy.data.objects.new('hunter zone', me_cube_004)

# ---- transforms, parenting, visibility, modifiers, constraints
ob_lamp.location = (4.076, 1.005, 5.904)
ob_lamp.rotation_euler = (0.6503, 0.05522, 1.866)
ob_lamp.lock_rotations_4d = False
ob_lamp.empty_display_type = 'ARROWS'
ob_lamp.color = (0.0, 0.0, 0.0, 0.0)
ob_lamp.lineart.crease_threshold = 0.0
ob_camera.location = (0.7311, 5.482, 2.674)
ob_camera.rotation_euler = (1.34, 0.0, 3.121)
ob_camera.lock_rotations_4d = False
ob_camera.empty_display_type = 'ARROWS'
ob_camera.color = (0.0, 0.0, 0.0, 0.0)
ob_camera.display_type = 'WIRE'
ob_camera.lineart.crease_threshold = 0.0
ob_saut.location = (0.0609, -2.819, 0.7066)
ob_saut.scale = (0.6817, 0.6817, 0.6817)
ob_saut.lineart.crease_threshold = 0.0
_m = ob_saut.modifiers.new('Collision', 'COLLISION')
ob_ball.location = (1.153, 11.31, 0.1106)
ob_ball.scale = (-0.2355, -0.2355, -0.2355)
ob_ball.lineart.crease_threshold = 0.0
_m = ob_ball.modifiers.new('Collision', 'COLLISION')
ob_saut_s_friend.location = (0.2346, 2.555, 0.7066)
ob_saut_s_friend.rotation_euler = (0.0, 0.0, -3.147)
ob_saut_s_friend.scale = (0.6817, 0.6817, 0.6817)
ob_saut_s_friend.lineart.crease_threshold = 0.0
ob_soccer_goal.location = (0.01515, 4.125, 1.035)
ob_soccer_goal.scale = (-2.433, -0.1627, -0.8827)
ob_soccer_goal.lineart.crease_threshold = 0.0
ob_hunter_zone.location = (-1.481, 6.747, 0.3527)
ob_hunter_zone.scale = (5.23, 0.06, 0.14)
ob_hunter_zone.lineart.crease_threshold = 0.0

# ---- collection membership
col_collection_1.objects.link(ob_lamp)
col_collection_1.objects.link(ob_camera)
col_collection_1.objects.link(ob_saut)
col_collection_1.objects.link(ob_ball)
col_collection_1.objects.link(ob_saut_s_friend)
col_collection_1.objects.link(ob_soccer_goal)
col_collection_1.objects.link(ob_hunter_zone)

# ---- scene / render settings (as saved in the file)
scene.camera = ob_camera
scene.frame_start = 1; scene.frame_end = 100; scene.frame_set(100)
scene.render.engine = 'BLENDER_EEVEE_NEXT'
scene.render.resolution_percentage = 50
scene.render.dither_intensity = 0.0
scene.cycles.use_denoising = False
scene.cycles.samples = 128
scene.cycles.sampling_pattern = 'TABULATED_SOBOL'
scene.cycles.use_adaptive_sampling = False
scene.cycles.use_light_tree = False
scene.cycles.blur_glossy = 0.0
scene.cycles.sample_clamp_indirect = 0.0
scene.view_settings.view_transform = 'Standard'
bpy.context.view_layer.update()
